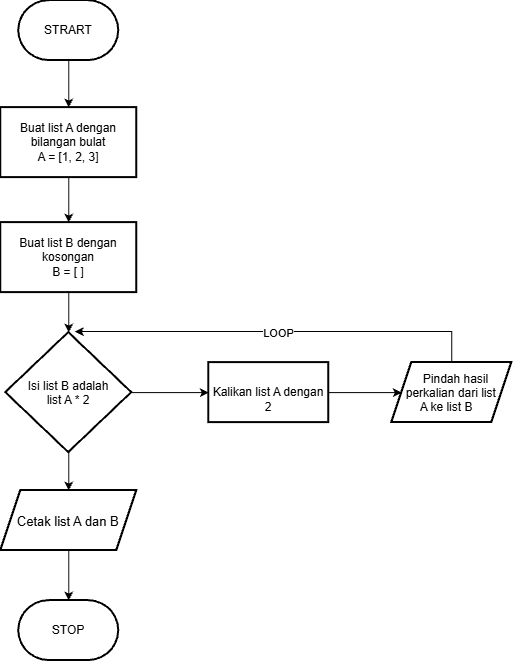

The diagram above was exported from draw.io. Its source (the exported page's mxGraphModel, read from the mxfile embedded in the PNG):
<mxGraphModel dx="1084" dy="693" grid="1" gridSize="10" guides="1" tooltips="1" connect="1" arrows="1" fold="1" page="1" pageScale="1" pageWidth="827" pageHeight="1169" math="0" shadow="0">
  <root>
    <mxCell id="0" />
    <mxCell id="1" parent="0" />
    <mxCell id="ALhCBipw2bMXgbJ472A2-5" edge="1" parent="1" source="ALhCBipw2bMXgbJ472A2-3" style="edgeStyle=orthogonalEdgeStyle;rounded=0;orthogonalLoop=1;jettySize=auto;html=1;" target="ALhCBipw2bMXgbJ472A2-4" value="">
      <mxGeometry relative="1" as="geometry" />
    </mxCell>
    <mxCell id="ALhCBipw2bMXgbJ472A2-3" parent="1" style="strokeWidth=2;html=1;shape=mxgraph.flowchart.terminator;whiteSpace=wrap;" value="STRART" vertex="1">
      <mxGeometry height="60" width="100" x="364" y="50" as="geometry" />
    </mxCell>
    <mxCell id="ALhCBipw2bMXgbJ472A2-7" edge="1" parent="1" source="ALhCBipw2bMXgbJ472A2-4" style="edgeStyle=orthogonalEdgeStyle;rounded=0;orthogonalLoop=1;jettySize=auto;html=1;" target="ALhCBipw2bMXgbJ472A2-6" value="">
      <mxGeometry relative="1" as="geometry" />
    </mxCell>
    <mxCell id="ALhCBipw2bMXgbJ472A2-4" parent="1" style="whiteSpace=wrap;html=1;strokeWidth=2;" value="Buat list A dengan bilangan bulat&lt;div&gt;A = [1, 2, 3]&lt;/div&gt;" vertex="1">
      <mxGeometry height="70" width="136" x="346" y="157" as="geometry" />
    </mxCell>
    <mxCell id="ALhCBipw2bMXgbJ472A2-30" edge="1" parent="1" source="ALhCBipw2bMXgbJ472A2-6" style="edgeStyle=orthogonalEdgeStyle;rounded=0;orthogonalLoop=1;jettySize=auto;html=1;" target="ALhCBipw2bMXgbJ472A2-29" value="">
      <mxGeometry relative="1" as="geometry" />
    </mxCell>
    <mxCell id="ALhCBipw2bMXgbJ472A2-6" parent="1" style="whiteSpace=wrap;html=1;strokeWidth=2;" value="Buat list B dengan kosongan&lt;div&gt;B = [ ]&lt;/div&gt;" vertex="1">
      <mxGeometry height="70" width="136" x="346" y="272" as="geometry" />
    </mxCell>
    <mxCell id="ALhCBipw2bMXgbJ472A2-17" edge="1" parent="1" style="edgeStyle=orthogonalEdgeStyle;rounded=0;orthogonalLoop=1;jettySize=auto;html=1;" target="ALhCBipw2bMXgbJ472A2-16" value="">
      <mxGeometry relative="1" as="geometry">
        <mxPoint x="414" y="479" as="sourcePoint" />
      </mxGeometry>
    </mxCell>
    <mxCell id="ALhCBipw2bMXgbJ472A2-19" edge="1" parent="1" source="ALhCBipw2bMXgbJ472A2-16" style="edgeStyle=orthogonalEdgeStyle;rounded=0;orthogonalLoop=1;jettySize=auto;html=1;" target="ALhCBipw2bMXgbJ472A2-18" value="">
      <mxGeometry relative="1" as="geometry" />
    </mxCell>
    <mxCell id="ALhCBipw2bMXgbJ472A2-16" parent="1" style="shape=parallelogram;perimeter=parallelogramPerimeter;whiteSpace=wrap;html=1;shapeInside=1;fixedSize=1;fontSize=13;strokeWidth=2;" value="Cetak list A dan B" vertex="1">
      <mxGeometry height="60" width="136" x="346" y="540" as="geometry" />
    </mxCell>
    <mxCell id="ALhCBipw2bMXgbJ472A2-18" parent="1" style="strokeWidth=2;html=1;shape=mxgraph.flowchart.terminator;whiteSpace=wrap;" value="STOP" vertex="1">
      <mxGeometry height="60" width="100" x="364" y="650" as="geometry" />
    </mxCell>
    <mxCell id="ALhCBipw2bMXgbJ472A2-38" edge="1" parent="1" source="ALhCBipw2bMXgbJ472A2-29" style="edgeStyle=orthogonalEdgeStyle;rounded=0;orthogonalLoop=1;jettySize=auto;html=1;" target="ALhCBipw2bMXgbJ472A2-37" value="">
      <mxGeometry relative="1" as="geometry" />
    </mxCell>
    <mxCell id="ALhCBipw2bMXgbJ472A2-29" parent="1" style="rhombus;whiteSpace=wrap;html=1;shapeInside=1;strokeWidth=2;" value="Isi list B adalah list A * 2" vertex="1">
      <mxGeometry height="120" width="126" x="351" y="382" as="geometry" />
    </mxCell>
    <mxCell id="ALhCBipw2bMXgbJ472A2-34" edge="1" parent="1" style="edgeStyle=orthogonalEdgeStyle;rounded=0;orthogonalLoop=1;jettySize=auto;html=1;" target="ALhCBipw2bMXgbJ472A2-33" value="">
      <mxGeometry relative="1" as="geometry">
        <mxPoint x="647" y="442" as="sourcePoint" />
      </mxGeometry>
    </mxCell>
    <mxCell id="ALhCBipw2bMXgbJ472A2-39" edge="1" parent="1" style="edgeStyle=orthogonalEdgeStyle;rounded=0;orthogonalLoop=1;jettySize=auto;html=1;exitX=0.5;exitY=0;exitDx=0;exitDy=0;">
      <mxGeometry relative="1" as="geometry">
        <Array as="points">
          <mxPoint x="797" y="381" />
        </Array>
        <mxPoint x="797" y="419" as="sourcePoint" />
        <mxPoint x="420" y="381" as="targetPoint" />
      </mxGeometry>
    </mxCell>
    <mxCell id="ePVQlpIUjGJQebxGGagR-1" connectable="0" parent="ALhCBipw2bMXgbJ472A2-39" style="edgeLabel;html=1;align=center;verticalAlign=middle;resizable=0;points=[];" value="LOOP" vertex="1">
      <mxGeometry relative="1" x="0.018" y="1" as="geometry">
        <mxPoint as="offset" />
      </mxGeometry>
    </mxCell>
    <mxCell id="ALhCBipw2bMXgbJ472A2-33" parent="1" style="shape=parallelogram;perimeter=parallelogramPerimeter;whiteSpace=wrap;html=1;shapeInside=1;fixedSize=1;strokeWidth=2;" value="Pindah hasil perkalian dari list A ke list B" vertex="1">
      <mxGeometry height="60" width="120" x="737" y="412" as="geometry" />
    </mxCell>
    <mxCell id="ALhCBipw2bMXgbJ472A2-37" parent="1" style="whiteSpace=wrap;html=1;strokeWidth=2;" value="&lt;div&gt;&lt;br&gt;&lt;/div&gt;&lt;div&gt;Kalikan list A dengan 2&lt;/div&gt;" vertex="1">
      <mxGeometry height="60" width="120" x="554" y="412" as="geometry" />
    </mxCell>
  </root>
</mxGraphModel>